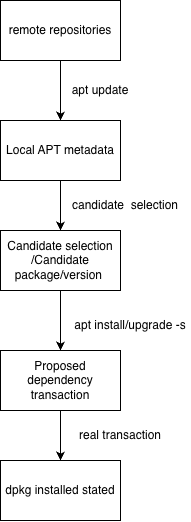

The diagram above was exported from draw.io. Its source (the exported page's mxGraphModel, read from the mxfile embedded in the PNG):
<mxGraphModel dx="815" dy="552" grid="1" gridSize="10" guides="1" tooltips="1" connect="1" arrows="1" fold="1" page="1" pageScale="1" pageWidth="850" pageHeight="1100" math="0" shadow="0">
  <root>
    <mxCell id="0" />
    <mxCell id="1" parent="0" />
    <mxCell id="Z0ZQ_L0lqYmTekGkYLQd-4" edge="1" parent="1" source="Z0ZQ_L0lqYmTekGkYLQd-1" style="edgeStyle=orthogonalEdgeStyle;rounded=0;orthogonalLoop=1;jettySize=auto;html=1;entryX=0.5;entryY=0;entryDx=0;entryDy=0;" target="Z0ZQ_L0lqYmTekGkYLQd-3">
      <mxGeometry relative="1" as="geometry" />
    </mxCell>
    <mxCell id="Z0ZQ_L0lqYmTekGkYLQd-1" parent="1" style="rounded=0;whiteSpace=wrap;html=1;" value="remote repositories" vertex="1">
      <mxGeometry height="60" width="120" x="330" y="60" as="geometry" />
    </mxCell>
    <mxCell id="Z0ZQ_L0lqYmTekGkYLQd-7" edge="1" parent="1" source="Z0ZQ_L0lqYmTekGkYLQd-3" style="edgeStyle=orthogonalEdgeStyle;rounded=0;orthogonalLoop=1;jettySize=auto;html=1;exitX=0.5;exitY=1;exitDx=0;exitDy=0;entryX=0.5;entryY=0;entryDx=0;entryDy=0;" target="Z0ZQ_L0lqYmTekGkYLQd-6">
      <mxGeometry relative="1" as="geometry" />
    </mxCell>
    <mxCell id="Z0ZQ_L0lqYmTekGkYLQd-3" parent="1" style="rounded=0;whiteSpace=wrap;html=1;" value="Local APT metadata" vertex="1">
      <mxGeometry height="60" width="120" x="330" y="180" as="geometry" />
    </mxCell>
    <mxCell id="Z0ZQ_L0lqYmTekGkYLQd-5" parent="1" style="text;html=1;whiteSpace=wrap;strokeColor=none;fillColor=none;align=center;verticalAlign=middle;rounded=0;" value="apt update" vertex="1">
      <mxGeometry height="30" width="60" x="400" y="135" as="geometry" />
    </mxCell>
    <mxCell id="Z0ZQ_L0lqYmTekGkYLQd-10" edge="1" parent="1" source="Z0ZQ_L0lqYmTekGkYLQd-6" style="edgeStyle=orthogonalEdgeStyle;rounded=0;orthogonalLoop=1;jettySize=auto;html=1;exitX=0.5;exitY=1;exitDx=0;exitDy=0;entryX=0.5;entryY=0;entryDx=0;entryDy=0;" target="Z0ZQ_L0lqYmTekGkYLQd-9">
      <mxGeometry relative="1" as="geometry" />
    </mxCell>
    <mxCell id="Z0ZQ_L0lqYmTekGkYLQd-6" parent="1" style="rounded=0;whiteSpace=wrap;html=1;" value="&lt;span style=&quot;text-align: left;&quot;&gt;Candidate selection /Candidate package/version&amp;nbsp;&lt;/span&gt;" vertex="1">
      <mxGeometry height="60" width="120" x="330" y="290" as="geometry" />
    </mxCell>
    <mxCell id="Z0ZQ_L0lqYmTekGkYLQd-8" parent="1" style="text;html=1;whiteSpace=wrap;strokeColor=none;fillColor=none;align=center;verticalAlign=middle;rounded=0;" value="candidate&amp;nbsp; selection" vertex="1">
      <mxGeometry height="30" width="110" x="400" y="250" as="geometry" />
    </mxCell>
    <mxCell id="Z0ZQ_L0lqYmTekGkYLQd-13" edge="1" parent="1" source="Z0ZQ_L0lqYmTekGkYLQd-9" style="edgeStyle=orthogonalEdgeStyle;rounded=0;orthogonalLoop=1;jettySize=auto;html=1;exitX=0.5;exitY=1;exitDx=0;exitDy=0;entryX=0.5;entryY=0;entryDx=0;entryDy=0;" target="Z0ZQ_L0lqYmTekGkYLQd-12">
      <mxGeometry relative="1" as="geometry" />
    </mxCell>
    <mxCell id="Z0ZQ_L0lqYmTekGkYLQd-9" parent="1" style="rounded=0;whiteSpace=wrap;html=1;" value="Proposed dependency transaction" vertex="1">
      <mxGeometry height="60" width="120" x="330" y="410" as="geometry" />
    </mxCell>
    <mxCell id="Z0ZQ_L0lqYmTekGkYLQd-11" parent="1" style="text;html=1;whiteSpace=wrap;strokeColor=none;fillColor=none;align=center;verticalAlign=middle;rounded=0;" value="apt install/upgrade -s" vertex="1">
      <mxGeometry height="30" width="120" x="400" y="370" as="geometry" />
    </mxCell>
    <mxCell id="Z0ZQ_L0lqYmTekGkYLQd-12" parent="1" style="rounded=0;whiteSpace=wrap;html=1;" value="dpkg installed stated" vertex="1">
      <mxGeometry height="60" width="120" x="330" y="520" as="geometry" />
    </mxCell>
    <mxCell id="Z0ZQ_L0lqYmTekGkYLQd-14" parent="1" style="text;html=1;whiteSpace=wrap;strokeColor=none;fillColor=none;align=center;verticalAlign=middle;rounded=0;" value="real transaction" vertex="1">
      <mxGeometry height="30" width="100" x="400" y="480" as="geometry" />
    </mxCell>
  </root>
</mxGraphModel>